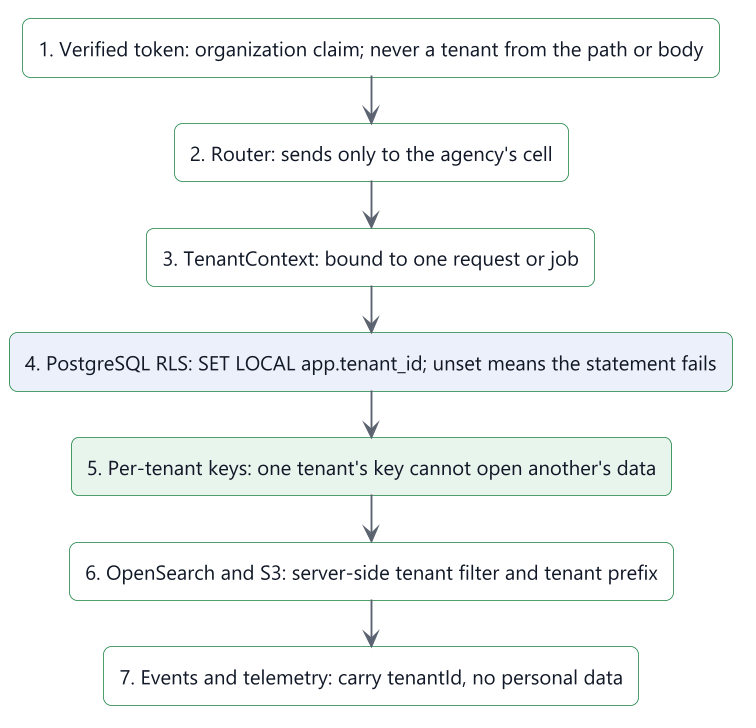

The diagram above was rendered by PlantUML. Its source (embedded in the PNG):
@startuml
!include include/common.puml
' title.th: ชั้นการบังคับแยกผู้เช่า
' title.en: Layers of tenant enforcement
' desc.th: tenant มาจากโทเค็นที่ตรวจแล้ว และถูกบังคับซ้ำในทุกชั้น ได้แก่ router แอปพลิเคชัน Row-Level Security กุญแจรายผู้เช่า ตัวกรองการค้นหา ที่เก็บไฟล์ เหตุการณ์ และ telemetry ความผิดพลาดในชั้นหนึ่งไม่เปิดข้อมูลของผู้เช่าอื่น
' desc.en: The tenant comes from a verified token and is enforced again at each layer: router, application, row-level security, per-tenant keys, search filter, file storage, events and telemetry. A mistake in one layer does not expose another tenant's data.
skinparam nodesep 20
skinparam ranksep 30
rectangle "$t("1. โทเค็นที่ตรวจแล้ว: claim ของ organization ไม่รับ tenant จาก path หรือ body", "1. Verified token: organization claim; never a tenant from the path or body")" as l1
rectangle "$t("2. Router: ส่งไปเซลล์ของหน่วยงานเท่านั้น", "2. Router: sends only to the agency's cell")" as l2
rectangle "$t("3. TenantContext: ผูกกับคำขอหรืองานหนึ่งรายการ", "3. TenantContext: bound to one request or job")" as l3
rectangle "$t("4. PostgreSQL RLS: SET LOCAL app.tenant_id ไม่ตั้งค่าแล้วคำสั่งล้มเหลว", "4. PostgreSQL RLS: SET LOCAL app.tenant_id; unset means the statement fails")" as l4 #ECF0FA
rectangle "$t("5. กุญแจรายผู้เช่า: กุญแจของผู้เช่าหนึ่งเปิดข้อมูลของอีกผู้เช่าไม่ได้", "5. Per-tenant keys: one tenant's key cannot open another's data")" as l5 #E8F5EC
rectangle "$t("6. OpenSearch และ S3: ตัวกรอง tenant บนเซิร์ฟเวอร์ และ prefix ของ tenant", "6. OpenSearch and S3: server-side tenant filter and tenant prefix")" as l6
rectangle "$t("7. เหตุการณ์และ telemetry: มี tenantId ไม่มีข้อมูลส่วนบุคคล", "7. Events and telemetry: carry tenantId, no personal data")" as l7
l1 -down-> l2
l2 -down-> l3
l3 -down-> l4
l4 -down-> l5
l5 -down-> l6
l6 -down-> l7
@enduml